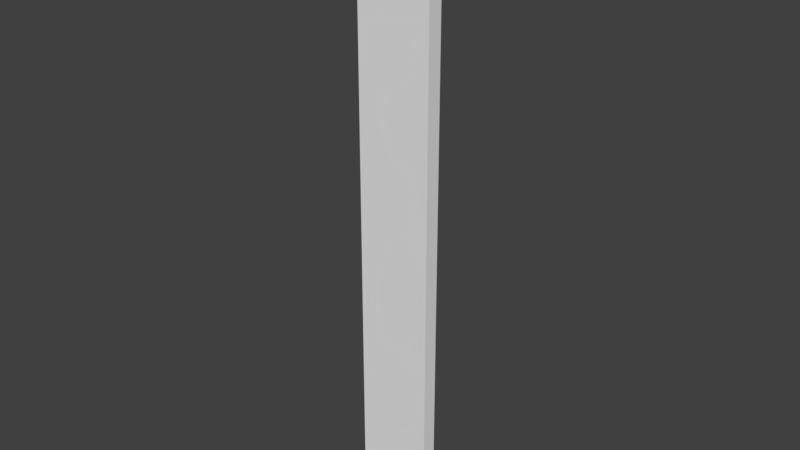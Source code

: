 # Source: Cylinder_Hollow_OneTwentyEighthth.blend  (saved by Blender 2.78.0; exported with 4.5.12 LTS)
import bpy
from mathutils import Matrix  # noqa: F401  (used for matrix-valued properties, if any)

bpy.ops.wm.read_factory_settings(use_empty=True)
scene = bpy.context.scene
scene.name = 'Scene'

# ---- collections
col_collection_1 = bpy.data.collections.new('Collection 1'); scene.collection.children.link(col_collection_1)

# ---- world
world_world = bpy.data.worlds.new('World'); scene.world = world_world
world_world.color = (0.05088, 0.05088, 0.05088)
world_world.use_sun_shadow = False
world_world.sun_shadow_jitter_overblur = 0.0
world_world.cycles.sampling_method = 'MANUAL'

# ---- meshes
me_circle = bpy.data.meshes.new('Circle')
me_circle.from_pydata([(-0.5, 1.802e-07, 0.0), (-0.4994, 0.02453, 0.0), (-0.625, 1.494e-07, 0.0), (-0.6242, 0.03067, 0.0), (-0.5, 1.802e-07, 1.0), (-0.4994, 0.02453, 1.0), (-0.625, 1.494e-07, 1.0), (-0.6242, 0.03067, 1.0)], [], [(0, 2, 3, 1), (1, 3, 7, 5), (4, 5, 7, 6), (0, 4, 6, 2), (0, 1, 5, 4), (3, 2, 6, 7)])
me_circle.use_remesh_preserve_volume = False
me_circle.use_remesh_preserve_attributes = False
me_circle.use_mirror_vertex_groups = False
me_circle.update()

# ---- objects
ob_circle = bpy.data.objects.new('Circle', me_circle)

# ---- transforms, parenting, visibility, modifiers, constraints
ob_circle.location = (0.0, 0.0, 0.0)
ob_circle.lineart.crease_threshold = 0.0

# ---- collection membership
col_collection_1.objects.link(ob_circle)

# ---- scene / render settings (as saved in the file)
scene.frame_start = 1; scene.frame_end = 250; scene.frame_set(1)
scene.render.engine = 'BLENDER_EEVEE_NEXT'
scene.render.resolution_percentage = 50
scene.render.dither_intensity = 0.0
scene.cycles.use_denoising = False
scene.cycles.samples = 128
scene.cycles.sampling_pattern = 'TABULATED_SOBOL'
scene.cycles.light_sampling_threshold = 0.0
scene.cycles.use_adaptive_sampling = False
scene.cycles.use_light_tree = False
scene.cycles.blur_glossy = 0.0
scene.cycles.sample_clamp_indirect = 0.0
scene.view_settings.view_transform = 'Standard'
bpy.context.view_layer.update()

# ---- added for rendering (the .blend has no active camera and no usable light): camera, sun
cam_auto = bpy.data.cameras.new('AutoCamera')
cam_auto.lens = 50.0
cam_auto.sensor_width = 36.0
cam_auto.clip_end = 1000.0
ob_auto_camera = bpy.data.objects.new('AutoCamera', cam_auto)
scene.collection.objects.link(ob_auto_camera)
ob_auto_camera.location = (0.370727, -1.10418, 1.24634)
ob_auto_camera.rotation_euler = (1.09748, -7.21219e-08, 0.694738)
scene.camera = ob_auto_camera
light_auto_sun = bpy.data.lights.new('AutoSun', 'SUN')
light_auto_sun.energy = 3.0
light_auto_sun.angle = 0.0523599
ob_auto_sun = bpy.data.objects.new('AutoSun', light_auto_sun)
scene.collection.objects.link(ob_auto_sun)
ob_auto_sun.rotation_euler = (0.872665, 0.174533, 0.523599)
bpy.context.view_layer.update()
